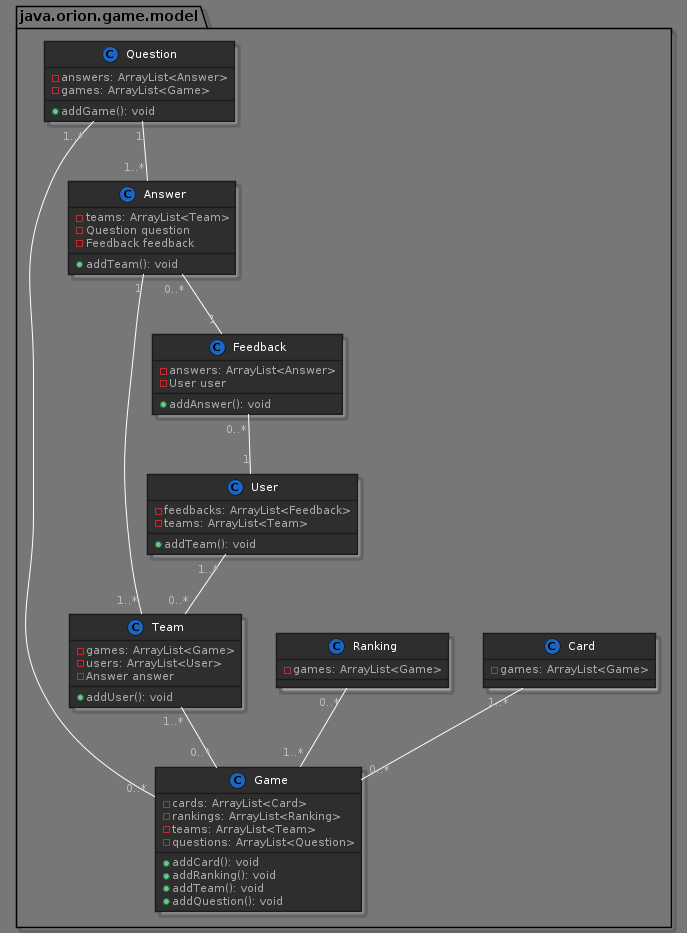

The diagram above was rendered by PlantUML. Its source (embedded in the PNG):
@startuml
!define DARKBLUE
!include https://raw.githubusercontent.com/Drakemor/RedDress-PlantUML/master/style.puml 

package java.orion.game.model {
    class Game {
        - cards: ArrayList<Card>
        - rankings: ArrayList<Ranking>
        - teams: ArrayList<Team>
        - questions: ArrayList<Question>
        + addCard(): void
        + addRanking(): void
        + addTeam(): void
        + addQuestion(): void
    }

    class Team {
        -games: ArrayList<Game>
        -users: ArrayList<User>
        -Answer answer
        +addUser(): void
    }

    class Card {
        -games: ArrayList<Game>
    }

    class Ranking {
        -games: ArrayList<Game>
    }

    class Answer {
        -teams: ArrayList<Team>
        -Question question
        -Feedback feedback
        +addTeam(): void
    }

    class Feedback {
        -answers: ArrayList<Answer>
        -User user
        +addAnswer(): void
    }

    class User {
        -feedbacks: ArrayList<Feedback>
        -teams: ArrayList<Team>
        +addTeam(): void
    }

    class Question {
        -answers: ArrayList<Answer>
        -games: ArrayList<Game>
        +addGame(): void
    }

     Team "1..*" -- "0..*" Game
     Card "1..*" -- "0..*" Game
     Ranking "0..*" -- "1..*" Game
     Question "1..*" -- "0..*" Game
     Question "1" -- "1..*" Answer
     Answer "1" -- "1..*" Team
     Answer "0..*" -- "1" Feedback
     Feedback "0..*" -- "1" User
     User "1..*" -- "0..*" Team
}
@enduml